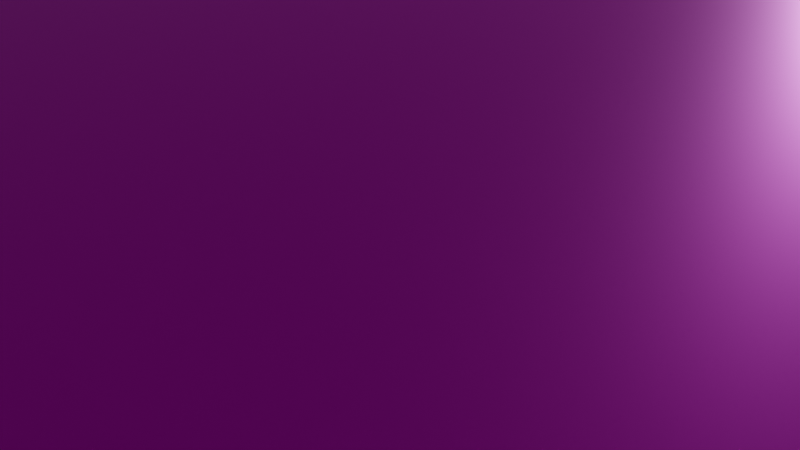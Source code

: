# Source: LAV.blend  (saved by Blender 2.93.21; exported with 4.5.12 LTS)
import bpy
from mathutils import Matrix  # noqa: F401  (used for matrix-valued properties, if any)

bpy.ops.wm.read_factory_settings(use_empty=True)
scene = bpy.context.scene
scene.name = 'Scene'

# ---- collections
col_collection = bpy.data.collections.new('Collection'); scene.collection.children.link(col_collection)

# ---- images (referenced by path relative to the original .blend; pixels are not part of the script)
import os
ASSET_DIR = os.environ.get("B2B_ASSET_DIR", "")  # directory of the original .blend (textures are referenced by path, not embedded)
HERE = os.path.dirname(os.path.abspath(__file__))  # packed textures are extracted next to this script under _unpacked/

def load_image(name, relpath, width, height, colorspace="sRGB"):
    """Load a texture the original file referenced (path relative to the .blend, or extracted next to this script)."""
    p = next((c for c in (os.path.join(HERE, relpath), os.path.join(ASSET_DIR, relpath)) if relpath and os.path.exists(c)), "")
    if p:
        img = bpy.data.images.load(p, check_existing=True)
        img.name = name
    else:  # same state as the original file: an image datablock whose file is absent (Cycles renders it pink)
        img = bpy.data.images.new(name, width, height)
        img.source = "FILE"
        img.filepath = "//" + (relpath or name)
    img.colorspace_settings.name = colorspace
    return img
img_lava_005_disp_png = load_image('Lava_005_DISP.png', 'Lava_005_DISP.png', 1024, 1024, 'Non-Color')
img_lava_005_color_jpg = load_image('Lava_005_COLOR.jpg', 'Lava_005_COLOR.jpg', 1024, 1024, 'sRGB')
img_lava_005_rough_jpg = load_image('Lava_005_ROUGH.jpg', 'Lava_005_ROUGH.jpg', 1024, 1024, 'Non-Color')
img_lava_005_norm_jpg = load_image('Lava_005_NORM.jpg', 'Lava_005_NORM.jpg', 1024, 1024, 'Non-Color')

# ---- materials (node trees are filled in below, after node groups)
mat_material = bpy.data.materials.new('Material')
mat_material.alpha_threshold = 0.0
mat_material.use_transparent_shadow = False
mat_material.line_color = (0.0, 0.0, 0.0, 1.0)

# ---- material node trees
mat_material.use_nodes = True; mat_material.node_tree.nodes.clear()
_N = mat_material.node_tree.nodes; _L = mat_material.node_tree.links
n0 = _N.new('ShaderNodeOutputMaterial'); n0.name = 'Material Output'; n0.location = (300, 300)
n1 = _N.new('ShaderNodeBsdfPrincipled'); n1.name = 'Principled BSDF'; n1.location = (-37, 291)
n1.distribution = 'GGX'
n1.subsurface_method = 'BURLEY'
n1.inputs[1].default_value = 0.5949
n1.inputs[3].default_value = 1.45
n1.inputs[9].default_value = (0.0, 64.3, 0.0)
n1.inputs[13].default_value = 0.2405
n1.inputs[18].default_value = 0.2532
n1.inputs[20].default_value = 0.0
n1.inputs[27].default_value = (0.0, 0.0, 0.0, 1.0)
n1.inputs[28].default_value = 1.0
n2 = _N.new('ShaderNodeTexImage'); n2.name = 'Image Texture'; n2.location = (88, -870)
n2.label = 'Displacement'
n2.image = img_lava_005_disp_png
n3 = _N.new('ShaderNodeDisplacement'); n3.name = 'Displacement'; n3.location = (-37, -269)
n3.inputs[2].default_value = 1.0
n4 = _N.new('ShaderNodeTexImage'); n4.name = 'Image Texture.001'; n4.location = (88, -30)
n4.label = 'Base Color'
n4.image = img_lava_005_color_jpg
n5 = _N.new('ShaderNodeTexImage'); n5.name = 'Image Texture.002'; n5.location = (88, -310)
n5.label = 'Roughness'
n5.image = img_lava_005_rough_jpg
n6 = _N.new('ShaderNodeTexImage'); n6.name = 'Image Texture.003'; n6.location = (88, -590)
n6.label = 'Normal'
n6.image = img_lava_005_norm_jpg
n7 = _N.new('ShaderNodeNormalMap'); n7.name = 'Normal Map'; n7.location = (-287, -69)
n8 = _N.new('ShaderNodeMapping'); n8.name = 'Mapping'; n8.location = (230, -30)
n9 = _N.new('NodeReroute'); n9.name = 'Reroute'; n9.location = (38, -584)
n9.width = 16
n9.socket_idname = 'NodeSocketVector'
n10 = _N.new('ShaderNodeTexCoord'); n10.name = 'Texture Coordinate'; n10.location = (30, -30)
n11 = _N.new('NodeFrame'); n11.name = 'Frame'; n11.location = (-1317, 321)
n11.label = 'Mapping'
n11.width = 400
n12 = _N.new('NodeFrame'); n12.name = 'Frame.001'; n12.location = (-675, 521)
n12.label = 'Textures'
n12.width = 358
n2.parent = n12
n4.parent = n12
n5.parent = n12
n6.parent = n12
n8.parent = n11
n9.parent = n12
n10.parent = n11
_L.new(n1.outputs[0], n0.inputs[0])
_L.new(n2.outputs[0], n3.inputs[0])
_L.new(n3.outputs[0], n0.inputs[2])
_L.new(n4.outputs[0], n1.inputs[0])
_L.new(n5.outputs[0], n1.inputs[2])
_L.new(n6.outputs[0], n7.inputs[1])
_L.new(n7.outputs[0], n1.inputs[5])
_L.new(n9.outputs[0], n4.inputs[0])
_L.new(n9.outputs[0], n5.inputs[0])
_L.new(n9.outputs[0], n6.inputs[0])
_L.new(n9.outputs[0], n2.inputs[0])
_L.new(n8.outputs[0], n9.inputs[0])
_L.new(n10.outputs[2], n8.inputs[0])
n0.is_active_output = True

# ---- world
world_world = bpy.data.worlds.new('World'); scene.world = world_world
world_world.use_nodes = True; world_world.node_tree.nodes.clear()
_N = world_world.node_tree.nodes; _L = world_world.node_tree.links
n0 = _N.new('ShaderNodeOutputWorld'); n0.name = 'World Output'; n0.location = (300, 300)
n1 = _N.new('ShaderNodeBackground'); n1.name = 'Background'; n1.location = (10, 300)
n1.inputs[0].default_value = (0.05088, 0.05088, 0.05088, 1.0)
_L.new(n1.outputs[0], n0.inputs[0])
n0.is_active_output = True
world_world.color = (0.05088, 0.05088, 0.05088)
world_world.use_sun_shadow = False
world_world.sun_shadow_jitter_overblur = 0.0

# ---- cameras
cam_camera = bpy.data.cameras.new('Camera')
cam_camera.clip_end = 100.0
cam_camera.ortho_scale = 7.314

# ---- lights
light_light = bpy.data.lights.new('Light', 'POINT')
light_light.transmission_factor = 0.0
light_light.energy = 1000.0
light_light.shadow_soft_size = 0.1
light_light.shadow_maximum_resolution = 0.006
light_light.use_absolute_resolution = True

# ---- meshes
me_cube = bpy.data.meshes.new('Cube')
me_cube.from_pydata([(1.0, 1.0, 1.0), (1.0, 1.0, -1.0), (1.0, -1.0, 1.0), (1.0, -1.0, -1.0), (-1.0, 1.0, 1.0), (-1.0, 1.0, -1.0), (-1.0, -1.0, 1.0), (-1.0, -1.0, -1.0)], [], [(0, 4, 6, 2), (3, 2, 6, 7), (7, 6, 4, 5), (5, 1, 3, 7), (1, 0, 2, 3), (5, 4, 0, 1)])
_uv = me_cube.uv_layers.new(name='UVMap')
_uv.uv.foreach_set('vector', [-0.06732, -0.03401, 1.013, -0.03401, 1.013, 1.046, -0.06732, 1.046, -0.8841, 3.268, 1.884, 3.268, 1.884, 6.036, -0.8841, 6.036, -0.8841, -5.036, 1.884, -5.036, 1.884, -2.268, -0.8841, -2.268, -3.652, 0.5, -0.8841, 0.5, -0.8841, 3.268, -3.652, 3.268, -0.8841, 0.5, 1.884, 0.5, 1.884, 3.268, -0.8841, 3.268, -0.01571, -0.02177, 1.055, -0.02177, 1.055, 1.049, -0.01571, 1.049])
me_cube.materials.append(mat_material)
me_cube.use_remesh_preserve_volume = False
me_cube.use_remesh_preserve_attributes = False
me_cube.use_mirror_vertex_groups = False
me_cube.update()

# ---- objects
ob_cube = bpy.data.objects.new('Cube', me_cube)
ob_light = bpy.data.objects.new('Light', light_light)
ob_camera = bpy.data.objects.new('Camera', cam_camera)

# ---- transforms, parenting, visibility, modifiers, constraints
ob_cube.location = (0.0, 0.0, 0.0)
ob_cube.scale = (-51.98, -59.45, 4.308)
ob_cube.lock_rotations_4d = False
ob_cube.empty_display_type = 'ARROWS'
ob_cube.lineart.crease_threshold = 0.0
ob_light.location = (4.076, 1.005, 5.904)
ob_light.rotation_euler = (0.6503, 0.05522, 1.866)
ob_light.lock_rotations_4d = False
ob_light.empty_display_type = 'ARROWS'
ob_light.color = (0.0, 0.0, 0.0, 0.0)
ob_light.lineart.crease_threshold = 0.0
ob_camera.location = (7.359, -6.926, 4.958)
ob_camera.rotation_euler = (1.109, 0.0, 0.8149)
ob_camera.lock_rotations_4d = False
ob_camera.empty_display_type = 'ARROWS'
ob_camera.color = (0.0, 0.0, 0.0, 0.0)
ob_camera.display_type = 'WIRE'
ob_camera.lineart.crease_threshold = 0.0

# ---- collection membership
col_collection.objects.link(ob_cube)
col_collection.objects.link(ob_light)
col_collection.objects.link(ob_camera)

# ---- scene / render settings (as saved in the file)
scene.camera = ob_camera
scene.frame_start = 1; scene.frame_end = 250; scene.frame_set(1)
scene.render.engine = 'BLENDER_EEVEE_NEXT'
scene.cycles.use_denoising = False
scene.cycles.samples = 128
scene.cycles.sampling_pattern = 'TABULATED_SOBOL'
scene.cycles.use_adaptive_sampling = False
scene.cycles.use_light_tree = False
scene.view_settings.view_transform = 'Filmic'
bpy.context.view_layer.update()
